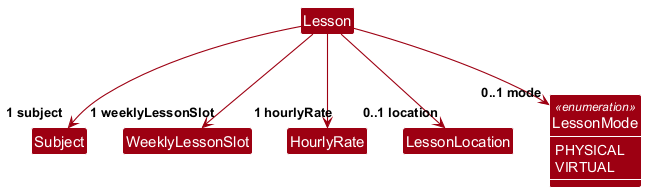

The diagram above was rendered by PlantUML. Its source (embedded in the PNG):
@startuml
!include style.puml
skinparam arrowThickness 1.1
skinparam arrowColor MODEL_COLOR
skinparam classBackgroundColor MODEL_COLOR
skinparam classAttributeIconSize 0
skinparam classAttributeFontColor #FFFFFF
skinparam genericDisplay old

class Lesson
class Subject
class WeeklyLessonSlot
class HourlyRate
class LessonLocation
enum LessonMode <<enumeration>> {
    PHYSICAL
    VIRTUAL
}
show LessonMode members

' These immutable objects may be shared, so the relationships are associations.
Lesson -down-> "1 subject" Subject
Lesson -down-> "1 weeklyLessonSlot" WeeklyLessonSlot
Lesson -down-> "1 hourlyRate" HourlyRate
Lesson -down-> "0..1 location" LessonLocation
Lesson -down-> "0..1 mode" LessonMode

' Keep required fields together, followed by the optional fields.
Subject -[hidden]right- WeeklyLessonSlot
WeeklyLessonSlot -[hidden]right- HourlyRate
HourlyRate -[hidden]right- LessonLocation
LessonLocation -[hidden]right- LessonMode
@enduml